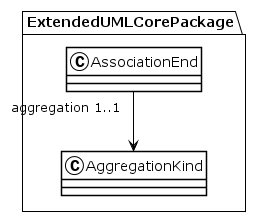

The diagram above was rendered by PlantUML. Its source (embedded in the PNG):
@startuml
!theme plain
package ExtendedUMLCorePackage {
class AssociationEnd {
}
AssociationEnd "aggregation 1..1" --> AggregationKind
class AggregationKind {
}
}
@enduml